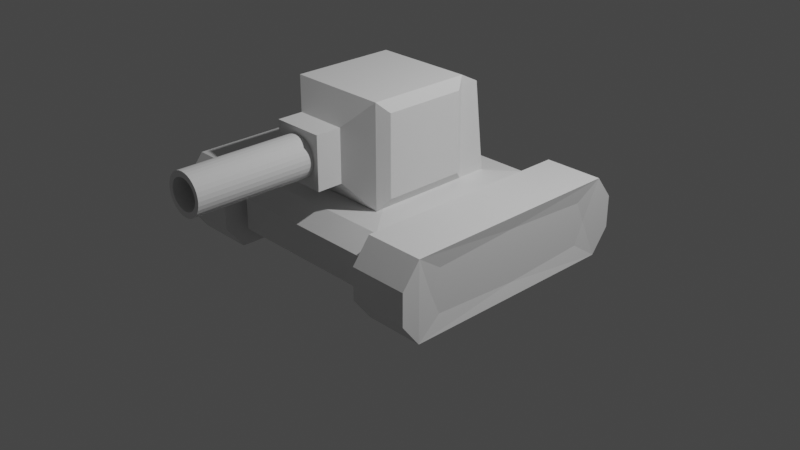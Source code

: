 # Source: biotank_v1.blend  (saved by Blender 3.4.6; exported with 4.5.12 LTS)
import bpy
from mathutils import Matrix  # noqa: F401  (used for matrix-valued properties, if any)

bpy.ops.wm.read_factory_settings(use_empty=True)
scene = bpy.context.scene
scene.name = 'Scene'

# ---- collections
col_collection = bpy.data.collections.new('Collection'); scene.collection.children.link(col_collection)

# ---- materials (node trees are filled in below, after node groups)
mat_material = bpy.data.materials.new('Material')
mat_material.alpha_threshold = 0.0
mat_material.use_transparent_shadow = False
mat_material.roughness = 0.5
mat_material.line_color = (0.0, 0.0, 0.0, 1.0)

# ---- material node trees
mat_material.use_nodes = True; mat_material.node_tree.nodes.clear()
_N = mat_material.node_tree.nodes; _L = mat_material.node_tree.links
n0 = _N.new('ShaderNodeOutputMaterial'); n0.name = 'Material Output'; n0.location = (300, 300)
n1 = _N.new('ShaderNodeBsdfPrincipled'); n1.name = 'Principled BSDF'; n1.location = (10, 300)
n1.distribution = 'GGX'
n1.subsurface_method = 'RANDOM_WALK_SKIN'
n1.inputs[3].default_value = 1.45
n1.inputs[27].default_value = (0.0, 0.0, 0.0, 1.0)
n1.inputs[28].default_value = 1.0
_L.new(n1.outputs[0], n0.inputs[0])
n0.is_active_output = True

# ---- world
world_world = bpy.data.worlds.new('World'); scene.world = world_world
world_world.use_nodes = True; world_world.node_tree.nodes.clear()
_N = world_world.node_tree.nodes; _L = world_world.node_tree.links
n0 = _N.new('ShaderNodeOutputWorld'); n0.name = 'World Output'; n0.location = (300, 300)
n1 = _N.new('ShaderNodeBackground'); n1.name = 'Background'; n1.location = (10, 300)
n1.inputs[0].default_value = (0.05088, 0.05088, 0.05088, 1.0)
_L.new(n1.outputs[0], n0.inputs[0])
n0.is_active_output = True
world_world.color = (0.05088, 0.05088, 0.05088)
world_world.use_sun_shadow = False
world_world.sun_shadow_jitter_overblur = 0.0

# ---- cameras
cam_camera = bpy.data.cameras.new('Camera')
cam_camera.clip_end = 100.0
cam_camera.ortho_scale = 7.314

# ---- lights
light_light = bpy.data.lights.new('Light', 'POINT')
light_light.transmission_factor = 0.0
light_light.energy = 1000.0
light_light.shadow_soft_size = 0.1
light_light.shadow_maximum_resolution = 0.006
light_light.use_absolute_resolution = True

# ---- meshes
me_cube = bpy.data.meshes.new('Cube')
me_cube.from_pydata([(1.0, 1.0, 0.4616), (1.0, 1.0, -0.17), (1.0, -1.0, 0.4616), (1.0, -1.0, -0.17), (-1.0, 1.0, 0.4616), (-1.0, 1.0, -0.17), (-1.0, -1.0, 0.4616), (-1.0, -1.0, -0.17), (1.0, 1.221, -0.02244), (-1.0, 1.221, -0.02244), (1.0, 1.221, 0.3141), (-1.0, -1.221, -0.02244), (-1.0, -1.221, 0.3141), (1.0, -1.221, 0.3141), (1.0, -1.221, -0.02244), (-1.0, 1.221, 0.3141), (0.3893, -0.3893, 0.5281), (-0.3893, -0.3893, 0.5281), (0.3893, 0.3893, 0.5281), (-0.3893, 0.3893, 0.5281), (0.3893, -0.3893, 0.84), (-0.3893, -0.3893, 0.84), (0.3893, 0.3893, 0.84), (-0.3893, 0.3893, 0.84)], [], [(4, 6, 17, 19), (4, 0, 10, 15), (7, 6, 4, 5), (5, 1, 3, 7), (1, 0, 2, 3), (1, 5, 9, 8), (14, 13, 12, 11), (9, 15, 10, 8), (7, 3, 14, 11), (2, 6, 12, 13), (3, 2, 13, 14), (0, 1, 8, 10), (5, 4, 15, 9), (6, 7, 11, 12), (18, 19, 23, 22), (2, 0, 18, 16), (0, 4, 19, 18), (6, 2, 16, 17), (22, 23, 21, 20), (16, 18, 22, 20), (19, 17, 21, 23), (17, 16, 20, 21)])
_uv = me_cube.uv_layers.new(name='UVMap')
_uv.uv.foreach_set('vector', [0.625, 0.25, 0.625, 0.0, 0.625, 0.0, 0.625, 0.25, 0.875, 0.5, 0.625, 0.5, 0.625, 0.5, 0.875, 0.5, 0.375, 0.0, 0.625, 0.0, 0.625, 0.25, 0.375, 0.25, 0.125, 0.5, 0.375, 0.5, 0.375, 0.75, 0.125, 0.75, 0.375, 0.5, 0.625, 0.5, 0.625, 0.75, 0.375, 0.75, 0.375, 0.5, 0.125, 0.5, 0.125, 0.5, 0.375, 0.5, 0.375, 0.75, 0.625, 0.75, 0.625, 1.0, 0.375, 1.0, 0.375, 0.25, 0.625, 0.25, 0.625, 0.5, 0.375, 0.5, 0.125, 0.75, 0.375, 0.75, 0.375, 0.75, 0.125, 0.75, 0.625, 0.75, 0.875, 0.75, 0.875, 0.75, 0.625, 0.75, 0.375, 0.75, 0.625, 0.75, 0.625, 0.75, 0.375, 0.75, 0.625, 0.5, 0.375, 0.5, 0.375, 0.5, 0.625, 0.5, 0.375, 0.25, 0.625, 0.25, 0.625, 0.25, 0.375, 0.25, 0.625, 0.0, 0.375, 0.0, 0.375, 0.0, 0.625, 0.0, 0.625, 0.5, 0.875, 0.5, 0.875, 0.5, 0.625, 0.5, 0.625, 0.75, 0.625, 0.5, 0.625, 0.5, 0.625, 0.75, 0.625, 0.5, 0.875, 0.5, 0.875, 0.5, 0.625, 0.5, 0.875, 0.75, 0.625, 0.75, 0.625, 0.75, 0.875, 0.75, 0.625, 0.5, 0.875, 0.5, 0.875, 0.75, 0.625, 0.75, 0.625, 0.75, 0.625, 0.5, 0.625, 0.5, 0.625, 0.75, 0.625, 0.25, 0.625, 0.0, 0.625, 0.0, 0.625, 0.25, 0.875, 0.75, 0.625, 0.75, 0.625, 0.75, 0.875, 0.75])
me_cube.materials.append(mat_material)
me_cube.use_mirror_vertex_groups = False
me_cube.update()
me_cube_001 = bpy.data.meshes.new('Cube.001')
me_cube_001.from_pydata([(-0.9378, -0.2299, -0.379), (-0.9378, -0.2299, 0.3465), (-0.9378, 0.2299, -0.379), (-0.9378, 0.2299, 0.3465), (0.9378, -0.2299, -0.379), (0.9378, -0.2299, 0.3465), (0.9378, 0.2299, -0.379), (0.9378, 0.2299, 0.3465), (-1.212, 0.4192, -0.379), (-1.212, -0.4192, -0.379), (-1.212, -0.4192, 0.379), (-1.212, 0.4192, 0.379), (1.212, 0.4192, -0.379), (1.212, 0.4192, 0.379), (1.212, -0.4192, -0.379), (1.212, -0.4192, 0.379), (-1.404, 0.1697, -0.379), (-1.404, -0.1697, -0.379), (-1.404, -0.1697, 0.379), (-1.404, 0.1697, 0.379), (1.404, 0.1697, 0.379), (1.404, 0.1697, -0.379), (1.404, -0.1697, -0.379), (1.404, -0.1697, 0.379), (-0.9378, 0.2299, -0.6638), (-0.9378, -0.2299, -0.6638), (0.9378, 0.2299, -0.6638), (0.9378, -0.2299, -0.6638), (-1.042, -1.421e-09, 0.3465), (-1.421e-09, 0.2816, 0.3465), (1.042, -1.421e-09, 0.3465), (-1.421e-09, -0.2816, 0.3465), (-2.659e-09, -4.768e-09, 0.3465)], [], [(6, 2, 8, 12), (7, 30, 5, 15, 13), (0, 4, 14, 9), (3, 29, 7, 13, 11), (2, 6, 26, 24), (32, 28, 1, 31), (8, 9, 17, 16), (8, 11, 13, 12), (10, 11, 19, 18), (14, 15, 10, 9), (1, 28, 3, 11, 10), (5, 31, 1, 10, 15), (2, 0, 9, 8), (4, 6, 12, 14), (17, 18, 19, 16), (21, 20, 23, 22), (15, 14, 22, 23), (14, 12, 21, 22), (11, 8, 16, 19), (9, 10, 18, 17), (13, 15, 23, 20), (12, 13, 20, 21), (24, 26, 27, 25), (0, 2, 24, 25), (6, 4, 27, 26), (4, 0, 25, 27), (30, 32, 31, 5), (7, 29, 32, 30), (29, 3, 28, 32)])
_uv = me_cube_001.uv_layers.new(name='UVMap')
_uv.uv.foreach_set('vector', [0.375, 0.5, 0.125, 0.5, 0.125, 0.5, 0.375, 0.5, 0.625, 0.5, 0.625, 0.625, 0.625, 0.75, 0.625, 0.75, 0.625, 0.5, 0.125, 0.75, 0.375, 0.75, 0.375, 0.75, 0.125, 0.75, 0.875, 0.5, 0.75, 0.5, 0.625, 0.5, 0.625, 0.5, 0.875, 0.5, 0.125, 0.5, 0.375, 0.5, 0.375, 0.5, 0.125, 0.5, 0.75, 0.625, 0.875, 0.625, 0.875, 0.75, 0.75, 0.75, 0.125, 0.5, 0.125, 0.75, 0.125, 0.75, 0.125, 0.5, 0.375, 0.25, 0.625, 0.25, 0.625, 0.5, 0.375, 0.5, 0.875, 0.75, 0.875, 0.5, 0.875, 0.5, 0.875, 0.75, 0.375, 0.75, 0.625, 0.75, 0.625, 1.0, 0.375, 1.0, 0.875, 0.75, 0.875, 0.625, 0.875, 0.5, 0.875, 0.5, 0.875, 0.75, 0.625, 0.75, 0.75, 0.75, 0.875, 0.75, 0.875, 0.75, 0.625, 0.75, 0.125, 0.5, 0.125, 0.75, 0.125, 0.75, 0.125, 0.5, 0.375, 0.75, 0.375, 0.5, 0.375, 0.5, 0.375, 0.75, 0.375, 0.0, 0.625, 0.0, 0.625, 0.25, 0.375, 0.25, 0.375, 0.5, 0.625, 0.5, 0.625, 0.75, 0.375, 0.75, 0.625, 0.75, 0.375, 0.75, 0.375, 0.75, 0.625, 0.75, 0.375, 0.75, 0.375, 0.5, 0.375, 0.5, 0.375, 0.75, 0.625, 0.25, 0.375, 0.25, 0.375, 0.25, 0.625, 0.25, 0.375, 1.0, 0.625, 1.0, 0.625, 1.0, 0.375, 1.0, 0.625, 0.5, 0.625, 0.75, 0.625, 0.75, 0.625, 0.5, 0.375, 0.5, 0.625, 0.5, 0.625, 0.5, 0.375, 0.5, 0.125, 0.5, 0.375, 0.5, 0.375, 0.75, 0.125, 0.75, 0.125, 0.75, 0.125, 0.5, 0.125, 0.5, 0.125, 0.75, 0.375, 0.5, 0.375, 0.75, 0.375, 0.75, 0.375, 0.5, 0.375, 0.75, 0.125, 0.75, 0.125, 0.75, 0.375, 0.75, 0.625, 0.625, 0.75, 0.625, 0.75, 0.75, 0.625, 0.75, 0.625, 0.5, 0.75, 0.5, 0.75, 0.625, 0.625, 0.625, 0.75, 0.5, 0.875, 0.5, 0.875, 0.625, 0.75, 0.625])
me_cube_001.update()
me_cube_002 = bpy.data.meshes.new('Cube.002')
me_cube_002.from_pydata([(-0.9378, -0.2299, -0.379), (-0.9378, -0.2299, 0.3465), (-0.9378, 0.2299, -0.379), (-0.9378, 0.2299, 0.3465), (0.9378, -0.2299, -0.379), (0.9378, -0.2299, 0.3465), (0.9378, 0.2299, -0.379), (0.9378, 0.2299, 0.3465), (-1.212, 0.4192, -0.379), (-1.212, -0.4192, -0.379), (-1.212, -0.4192, 0.379), (-1.212, 0.4192, 0.379), (1.212, 0.4192, -0.379), (1.212, 0.4192, 0.379), (1.212, -0.4192, -0.379), (1.212, -0.4192, 0.379), (-1.404, 0.1697, -0.379), (-1.404, -0.1697, -0.379), (-1.404, -0.1697, 0.379), (-1.404, 0.1697, 0.379), (1.404, 0.1697, 0.379), (1.404, 0.1697, -0.379), (1.404, -0.1697, -0.379), (1.404, -0.1697, 0.379), (-0.9378, 0.2299, -0.6638), (-0.9378, -0.2299, -0.6638), (0.9378, 0.2299, -0.6638), (0.9378, -0.2299, -0.6638), (-1.042, -1.421e-09, 0.3465), (-1.421e-09, 0.2816, 0.3465), (1.042, -1.421e-09, 0.3465), (-1.421e-09, -0.2816, 0.3465), (-2.659e-09, -4.768e-09, 0.3465)], [], [(6, 2, 8, 12), (7, 30, 5, 15, 13), (0, 4, 14, 9), (3, 29, 7, 13, 11), (2, 6, 26, 24), (32, 28, 1, 31), (8, 9, 17, 16), (8, 11, 13, 12), (10, 11, 19, 18), (14, 15, 10, 9), (1, 28, 3, 11, 10), (5, 31, 1, 10, 15), (2, 0, 9, 8), (4, 6, 12, 14), (17, 18, 19, 16), (21, 20, 23, 22), (15, 14, 22, 23), (14, 12, 21, 22), (11, 8, 16, 19), (9, 10, 18, 17), (13, 15, 23, 20), (12, 13, 20, 21), (24, 26, 27, 25), (0, 2, 24, 25), (6, 4, 27, 26), (4, 0, 25, 27), (30, 32, 31, 5), (7, 29, 32, 30), (29, 3, 28, 32)])
_uv = me_cube_002.uv_layers.new(name='UVMap')
_uv.uv.foreach_set('vector', [0.375, 0.5, 0.125, 0.5, 0.125, 0.5, 0.375, 0.5, 0.625, 0.5, 0.625, 0.625, 0.625, 0.75, 0.625, 0.75, 0.625, 0.5, 0.125, 0.75, 0.375, 0.75, 0.375, 0.75, 0.125, 0.75, 0.875, 0.5, 0.75, 0.5, 0.625, 0.5, 0.625, 0.5, 0.875, 0.5, 0.125, 0.5, 0.375, 0.5, 0.375, 0.5, 0.125, 0.5, 0.75, 0.625, 0.875, 0.625, 0.875, 0.75, 0.75, 0.75, 0.125, 0.5, 0.125, 0.75, 0.125, 0.75, 0.125, 0.5, 0.375, 0.25, 0.625, 0.25, 0.625, 0.5, 0.375, 0.5, 0.875, 0.75, 0.875, 0.5, 0.875, 0.5, 0.875, 0.75, 0.375, 0.75, 0.625, 0.75, 0.625, 1.0, 0.375, 1.0, 0.875, 0.75, 0.875, 0.625, 0.875, 0.5, 0.875, 0.5, 0.875, 0.75, 0.625, 0.75, 0.75, 0.75, 0.875, 0.75, 0.875, 0.75, 0.625, 0.75, 0.125, 0.5, 0.125, 0.75, 0.125, 0.75, 0.125, 0.5, 0.375, 0.75, 0.375, 0.5, 0.375, 0.5, 0.375, 0.75, 0.375, 0.0, 0.625, 0.0, 0.625, 0.25, 0.375, 0.25, 0.375, 0.5, 0.625, 0.5, 0.625, 0.75, 0.375, 0.75, 0.625, 0.75, 0.375, 0.75, 0.375, 0.75, 0.625, 0.75, 0.375, 0.75, 0.375, 0.5, 0.375, 0.5, 0.375, 0.75, 0.625, 0.25, 0.375, 0.25, 0.375, 0.25, 0.625, 0.25, 0.375, 1.0, 0.625, 1.0, 0.625, 1.0, 0.375, 1.0, 0.625, 0.5, 0.625, 0.75, 0.625, 0.75, 0.625, 0.5, 0.375, 0.5, 0.625, 0.5, 0.625, 0.5, 0.375, 0.5, 0.125, 0.5, 0.375, 0.5, 0.375, 0.75, 0.125, 0.75, 0.125, 0.75, 0.125, 0.5, 0.125, 0.5, 0.125, 0.75, 0.375, 0.5, 0.375, 0.75, 0.375, 0.75, 0.375, 0.5, 0.375, 0.75, 0.125, 0.75, 0.125, 0.75, 0.375, 0.75, 0.625, 0.625, 0.75, 0.625, 0.75, 0.75, 0.625, 0.75, 0.625, 0.5, 0.75, 0.5, 0.75, 0.625, 0.625, 0.625, 0.75, 0.5, 0.875, 0.5, 0.875, 0.625, 0.75, 0.625])
me_cube_002.update()
me_cube_003 = bpy.data.meshes.new('Cube.003')
me_cube_003.from_pydata([(-0.2752, -0.2982, -0.1918), (-0.2752, -0.2982, 0.1918), (-0.2752, 0.1932, -0.1918), (-0.2752, 0.1932, 0.1918), (0.1964, -0.2982, -0.1918), (0.1964, -0.2982, 0.1918), (0.1964, 0.1932, -0.1918), (0.1964, 0.1932, 0.1918), (-0.3084, 0.1422, -0.152), (-0.3084, -0.2472, -0.152), (-0.3084, -0.2472, 0.152), (-0.3084, 0.1422, 0.152), (0.2296, 0.1422, 0.152), (0.2296, 0.1422, -0.152), (0.2296, -0.2472, -0.152), (0.2296, -0.2472, 0.152), (-0.1612, -0.387, -0.09911), (-0.1612, -0.387, 0.09911), (0.08244, -0.387, 0.09911), (0.08244, -0.387, -0.09911), (-0.1612, -0.5072, -0.09911), (-0.1612, -0.5072, 0.09911), (0.08244, -0.5072, 0.09911), (0.08244, -0.5072, -0.09911), (-0.0022, -0.5033, 0.07144), (-0.02014, -0.5033, 0.07584), (-0.0388, -0.5033, 0.07733), (0.01433, -0.5033, 0.06429), (0.02883, -0.5033, 0.05467), (0.04072, -0.5033, 0.04294), (0.04956, -0.5033, 0.02957), (0.055, -0.5033, 0.01506), (0.05684, -0.5033, -3.4e-05), (0.055, -0.5033, -0.01513), (0.04956, -0.5033, -0.02964), (0.04072, -0.5033, -0.04301), (0.02883, -0.5033, -0.05474), (0.01433, -0.5033, -0.06436), (-0.0022, -0.5033, -0.0715), (-0.02014, -0.5033, -0.07591), (-0.0388, -0.5033, -0.07739), (-0.05746, -0.5033, -0.07591), (-0.0754, -0.5033, -0.0715), (-0.09193, -0.5033, -0.06436), (-0.1064, -0.5033, -0.05474), (-0.1183, -0.5033, -0.04301), (-0.1272, -0.5033, -0.02964), (-0.1326, -0.5033, -0.01513), (-0.1344, -0.5033, -3.4e-05), (-0.1326, -0.5033, 0.01506), (-0.1272, -0.5033, 0.02957), (-0.1183, -0.5033, 0.04294), (-0.1064, -0.5033, 0.05467), (-0.09193, -0.5033, 0.06429), (-0.0754, -0.5033, 0.07144), (-0.05746, -0.5033, 0.07584), (-0.008881, -1.056, 0.05157), (-0.02348, -1.056, 0.05515), (-0.0388, -1.056, 0.05637), (0.004334, -1.056, 0.04585), (0.0156, -1.056, 0.03838), (0.0245, -1.056, 0.0296), (0.03083, -1.056, 0.02002), (0.03457, -1.056, 0.01006), (0.03579, -1.056, -3.401e-05), (0.03457, -1.056, -0.01013), (0.03083, -1.056, -0.02009), (0.0245, -1.056, -0.02967), (0.0156, -1.056, -0.03844), (0.004334, -1.056, -0.04592), (-0.008881, -1.056, -0.05163), (-0.02348, -1.056, -0.05522), (-0.0388, -1.056, -0.05644), (-0.05412, -1.056, -0.05522), (-0.06872, -1.056, -0.05163), (-0.08193, -1.056, -0.04592), (-0.0932, -1.056, -0.03844), (-0.1021, -1.056, -0.02967), (-0.1084, -1.056, -0.02009), (-0.1122, -1.056, -0.01013), (-0.1134, -1.056, -3.401e-05), (-0.1122, -1.056, 0.01006), (-0.1084, -1.056, 0.02002), (-0.1021, -1.056, 0.0296), (-0.0932, -1.056, 0.03838), (-0.08193, -1.056, 0.04585), (-0.06872, -1.056, 0.05157), (-0.05412, -1.056, 0.05515), (-0.0022, -1.056, 0.07144), (-0.02014, -1.056, 0.07584), (-0.0388, -1.056, 0.07733), (0.01433, -1.056, 0.06429), (0.02883, -1.056, 0.05467), (0.04072, -1.056, 0.04294), (0.04956, -1.056, 0.02957), (0.055, -1.056, 0.01506), (0.05684, -1.056, -3.4e-05), (0.055, -1.056, -0.01513), (0.04956, -1.056, -0.02964), (0.04072, -1.056, -0.04301), (0.02883, -1.056, -0.05474), (0.01433, -1.056, -0.06436), (-0.0022, -1.056, -0.0715), (-0.02014, -1.056, -0.07591), (-0.0388, -1.056, -0.07739), (-0.05746, -1.056, -0.07591), (-0.0754, -1.056, -0.0715), (-0.09193, -1.056, -0.06436), (-0.1064, -1.056, -0.05474), (-0.1183, -1.056, -0.04301), (-0.1272, -1.056, -0.02964), (-0.1326, -1.056, -0.01513), (-0.1344, -1.056, -3.4e-05), (-0.1326, -1.056, 0.01506), (-0.1272, -1.056, 0.02957), (-0.1183, -1.056, 0.04294), (-0.1064, -1.056, 0.05467), (-0.09193, -1.056, 0.06429), (-0.0754, -1.056, 0.07144), (-0.05746, -1.056, 0.07584), (-0.01058, -0.7192, 0.04864), (-0.02435, -0.7192, 0.05202), (-0.0388, -0.7192, 0.05317), (0.001889, -0.7192, 0.04325), (0.01251, -0.7192, 0.0362), (0.02091, -0.7192, 0.02792), (0.02688, -0.7192, 0.01889), (0.03041, -0.7192, 0.009486), (0.03157, -0.7192, -3.396e-05), (0.03041, -0.7192, -0.009554), (0.02688, -0.7192, -0.01895), (0.02091, -0.7192, -0.02799), (0.01251, -0.7192, -0.03627), (0.001889, -0.7192, -0.04332), (-0.01058, -0.7192, -0.04871), (-0.02435, -0.7192, -0.05209), (-0.0388, -0.7192, -0.05324), (-0.05325, -0.7192, -0.05209), (-0.06702, -0.7192, -0.04871), (-0.07949, -0.7192, -0.04332), (-0.09011, -0.7192, -0.03627), (-0.09851, -0.7192, -0.02799), (-0.1045, -0.7192, -0.01895), (-0.108, -0.7192, -0.009554), (-0.1092, -0.7192, -3.396e-05), (-0.108, -0.7192, 0.009486), (-0.1045, -0.7192, 0.01889), (-0.09851, -0.7192, 0.02792), (-0.09011, -0.7192, 0.0362), (-0.07949, -0.7192, 0.04325), (-0.06702, -0.7192, 0.04864), (-0.05325, -0.7192, 0.05202), (-0.2752, 0.2839, 0.1538), (-0.2752, 0.3353, -0.1918), (0.1964, 0.3353, -0.1918), (0.1964, 0.2839, 0.1538)], [], [(3, 2, 8, 11), (6, 2, 153, 154), (4, 6, 13, 14), (1, 0, 16, 17), (2, 6, 4, 0), (7, 3, 1, 5), (9, 10, 11, 8), (13, 12, 15, 14), (0, 1, 10, 9), (7, 5, 15, 12), (6, 7, 12, 13), (1, 3, 11, 10), (2, 0, 9, 8), (5, 4, 14, 15), (19, 18, 22, 23), (0, 4, 19, 16), (5, 1, 17, 18), (4, 5, 18, 19), (23, 22, 21, 20), (16, 19, 23, 20), (17, 16, 20, 21), (18, 17, 21, 22), (32, 31, 95, 96), (43, 42, 106, 107), (54, 53, 117, 118), (30, 29, 93, 94), (51, 50, 114, 115), (35, 34, 98, 99), (46, 45, 109, 110), (38, 37, 101, 102), (49, 48, 112, 113), (27, 24, 88, 91), (33, 32, 96, 97), (44, 43, 107, 108), (41, 40, 104, 105), (25, 26, 90, 89), (28, 27, 91, 92), (36, 35, 99, 100), (55, 54, 118, 119), (47, 46, 110, 111), (31, 30, 94, 95), (39, 38, 102, 103), (52, 51, 115, 116), (24, 25, 89, 88), (50, 49, 113, 114), (42, 41, 105, 106), (34, 33, 97, 98), (53, 52, 116, 117), (45, 44, 108, 109), (29, 28, 92, 93), (37, 36, 100, 101), (26, 55, 119, 90), (48, 47, 111, 112), (40, 39, 103, 104), (24, 27, 28, 29, 30, 31, 32, 33, 34, 35, 36, 37, 38, 39, 40, 41, 42, 43, 44, 45, 46, 47, 48, 49, 50, 51, 52, 53, 54, 55, 26, 25), (83, 82, 146, 147), (57, 56, 88, 89), (58, 57, 89, 90), (56, 59, 91, 88), (59, 60, 92, 91), (60, 61, 93, 92), (61, 62, 94, 93), (62, 63, 95, 94), (63, 64, 96, 95), (64, 65, 97, 96), (65, 66, 98, 97), (66, 67, 99, 98), (67, 68, 100, 99), (68, 69, 101, 100), (69, 70, 102, 101), (70, 71, 103, 102), (71, 72, 104, 103), (72, 73, 105, 104), (73, 74, 106, 105), (74, 75, 107, 106), (75, 76, 108, 107), (76, 77, 109, 108), (77, 78, 110, 109), (78, 79, 111, 110), (79, 80, 112, 111), (80, 81, 113, 112), (81, 82, 114, 113), (82, 83, 115, 114), (83, 84, 116, 115), (84, 85, 117, 116), (85, 86, 118, 117), (86, 87, 119, 118), (87, 58, 90, 119), (123, 120, 121, 122, 151, 150, 149, 148, 147, 146, 145, 144, 143, 142, 141, 140, 139, 138, 137, 136, 135, 134, 133, 132, 131, 130, 129, 128, 127, 126, 125, 124), (70, 69, 133, 134), (56, 57, 121, 120), (84, 83, 147, 148), (71, 70, 134, 135), (57, 58, 122, 121), (85, 84, 148, 149), (72, 71, 135, 136), (59, 56, 120, 123), (86, 85, 149, 150), (73, 72, 136, 137), (60, 59, 123, 124), (87, 86, 150, 151), (74, 73, 137, 138), (61, 60, 124, 125), (58, 87, 151, 122), (75, 74, 138, 139), (62, 61, 125, 126), (76, 75, 139, 140), (63, 62, 126, 127), (77, 76, 140, 141), (64, 63, 127, 128), (78, 77, 141, 142), (65, 64, 128, 129), (79, 78, 142, 143), (66, 65, 129, 130), (80, 79, 143, 144), (67, 66, 130, 131), (81, 80, 144, 145), (68, 67, 131, 132), (82, 81, 145, 146), (69, 68, 132, 133), (153, 152, 155, 154), (3, 7, 155, 152), (2, 3, 152, 153), (7, 6, 154, 155)])
_uv = me_cube_003.uv_layers.new(name='UVMap')
_uv.uv.foreach_set('vector', [0.625, 0.25, 0.375, 0.25, 0.375, 0.25, 0.625, 0.25, 0.375, 0.5, 0.125, 0.5, 0.125, 0.5, 0.375, 0.5, 0.375, 0.75, 0.375, 0.5, 0.375, 0.5, 0.375, 0.75, 0.625, 1.0, 0.375, 1.0, 0.375, 1.0, 0.625, 1.0, 0.125, 0.5, 0.375, 0.5, 0.375, 0.75, 0.125, 0.75, 0.625, 0.5, 0.875, 0.5, 0.875, 0.75, 0.625, 0.75, 0.375, 0.0, 0.625, 0.0, 0.625, 0.25, 0.375, 0.25, 0.375, 0.5, 0.625, 0.5, 0.625, 0.75, 0.375, 0.75, 0.375, 1.0, 0.625, 1.0, 0.625, 1.0, 0.375, 1.0, 0.625, 0.5, 0.625, 0.75, 0.625, 0.75, 0.625, 0.5, 0.375, 0.5, 0.625, 0.5, 0.625, 0.5, 0.375, 0.5, 0.875, 0.75, 0.875, 0.5, 0.875, 0.5, 0.875, 0.75, 0.125, 0.5, 0.125, 0.75, 0.125, 0.75, 0.125, 0.5, 0.625, 0.75, 0.375, 0.75, 0.375, 0.75, 0.625, 0.75, 0.375, 0.75, 0.625, 0.75, 0.625, 0.75, 0.375, 0.75, 0.125, 0.75, 0.375, 0.75, 0.375, 0.75, 0.125, 0.75, 0.625, 0.75, 0.875, 0.75, 0.875, 0.75, 0.625, 0.75, 0.375, 0.75, 0.625, 0.75, 0.625, 0.75, 0.375, 0.75, 0.375, 0.75, 0.625, 0.75, 0.625, 1.0, 0.375, 1.0, 0.125, 0.75, 0.375, 0.75, 0.375, 0.75, 0.125, 0.75, 0.625, 1.0, 0.375, 1.0, 0.375, 1.0, 0.625, 1.0, 0.625, 0.75, 0.875, 0.75, 0.875, 0.75, 0.625, 0.75, 0.5, 0.625, 0.5312, 0.625, 0.5312, 0.625, 0.5, 0.625, 0.1563, 0.625, 0.1875, 0.625, 0.1875, 0.625, 0.1563, 0.625, 0.8125, 0.625, 0.8438, 0.625, 0.8438, 0.625, 0.8125, 0.625, 0.5625, 0.625, 0.5938, 0.625, 0.5938, 0.625, 0.5625, 0.625, 0.9062, 0.625, 0.9375, 0.625, 0.9375, 0.625, 0.9062, 0.625, 0.4062, 0.625, 0.4375, 0.625, 0.4375, 0.625, 0.4062, 0.625, 0.0625, 0.625, 0.09375, 0.625, 0.09375, 0.625, 0.0625, 0.625, 0.3125, 0.625, 0.3438, 0.625, 0.3438, 0.625, 0.3125, 0.625, 0.9688, 0.625, 1.0, 0.625, 1.0, 0.625, 0.9688, 0.625, 0.6562, 0.625, 0.6875, 0.625, 0.6875, 0.625, 0.6562, 0.625, 0.4688, 0.625, 0.5, 0.625, 0.5, 0.625, 0.4688, 0.625, 0.125, 0.625, 0.1563, 0.625, 0.1563, 0.625, 0.125, 0.625, 0.2188, 0.625, 0.25, 0.625, 0.25, 0.625, 0.2188, 0.625, 0.7188, 0.625, 0.75, 0.625, 0.75, 0.625, 0.7188, 0.625, 0.625, 0.625, 0.6562, 0.625, 0.6562, 0.625, 0.625, 0.625, 0.375, 0.625, 0.4062, 0.625, 0.4062, 0.625, 0.375, 0.625, 0.7812, 0.625, 0.8125, 0.625, 0.8125, 0.625, 0.7812, 0.625, 0.03125, 0.625, 0.0625, 0.625, 0.0625, 0.625, 0.03125, 0.625, 0.5312, 0.625, 0.5625, 0.625, 0.5625, 0.625, 0.5312, 0.625, 0.2812, 0.625, 0.3125, 0.625, 0.3125, 0.625, 0.2812, 0.625, 0.875, 0.625, 0.9062, 0.625, 0.9062, 0.625, 0.875, 0.625, 0.6875, 0.625, 0.7188, 0.625, 0.7188, 0.625, 0.6875, 0.625, 0.9375, 0.625, 0.9688, 0.625, 0.9688, 0.625, 0.9375, 0.625, 0.1875, 0.625, 0.2188, 0.625, 0.2188, 0.625, 0.1875, 0.625, 0.4375, 0.625, 0.4688, 0.625, 0.4688, 0.625, 0.4375, 0.625, 0.8438, 0.625, 0.875, 0.625, 0.875, 0.625, 0.8438, 0.625, 0.09375, 0.625, 0.125, 0.625, 0.125, 0.625, 0.09375, 0.625, 0.5938, 0.625, 0.625, 0.625, 0.625, 0.625, 0.5938, 0.625, 0.3438, 0.625, 0.375, 0.625, 0.375, 0.625, 0.3438, 0.625, 0.75, 0.625, 0.7812, 0.625, 0.7812, 0.625, 0.75, 0.625, 0.0, 0.625, 0.03125, 0.625, 0.03125, 0.625, 0.0, 0.625, 0.25, 0.625, 0.2812, 0.625, 0.2812, 0.625, 0.25, 0.625, 0.6875, 0.625, 0.6562, 0.625, 0.625, 0.625, 0.5938, 0.625, 0.5625, 0.625, 0.5312, 0.625, 0.5, 0.625, 0.4688, 0.625, 0.4375, 0.625, 0.4062, 0.625, 0.375, 0.625, 0.3438, 0.625, 0.3125, 0.625, 0.2812, 0.625, 0.25, 0.625, 0.2188, 0.625, 0.1875, 0.625, 0.1563, 0.625, 0.125, 0.625, 0.09375, 0.625, 0.0625, 0.625, 0.03125, 0.625, 1.0, 0.625, 0.9688, 0.625, 0.9375, 0.625, 0.9062, 0.625, 0.875, 0.625, 0.8438, 0.625, 0.8125, 0.625, 0.7812, 0.625, 0.75, 0.625, 0.7188, 0.625, 0.7418, 0.625, 0.6946, 0.625, 0.6946, 0.625, 0.7418, 0.625, 0.664, 0.625, 0.6399, 0.625, 0.6875, 0.625, 0.7188, 0.625, 0.6874, 0.625, 0.664, 0.625, 0.7188, 0.625, 0.75, 0.625, 0.6399, 0.625, 0.6154, 0.625, 0.6562, 0.625, 0.6875, 0.625, 0.6154, 0.625, 0.5909, 0.625, 0.625, 0.625, 0.6562, 0.625, 0.5909, 0.625, 0.5669, 0.625, 0.5938, 0.625, 0.625, 0.625, 0.5669, 0.625, 0.5434, 0.625, 0.5625, 0.625, 0.5938, 0.625, 0.5434, 0.625, 0.5206, 0.625, 0.5312, 0.625, 0.5625, 0.625, 0.5206, 0.625, 0.4983, 0.625, 0.5, 0.625, 0.5312, 0.625, 0.4983, 0.625, 0.4758, 0.625, 0.4688, 0.625, 0.5, 0.625, 0.4758, 0.625, 0.4529, 0.625, 0.4375, 0.625, 0.4688, 0.625, 0.4529, 0.625, 0.4292, 0.625, 0.4062, 0.625, 0.4375, 0.625, 0.4292, 0.625, 0.4048, 0.625, 0.375, 0.625, 0.4062, 0.625, 0.4048, 0.625, 0.3799, 0.625, 0.3438, 0.625, 0.375, 0.625, 0.3799, 0.625, 0.3547, 0.625, 0.3125, 0.625, 0.3438, 0.625, 0.3547, 0.625, 0.3296, 0.625, 0.2812, 0.625, 0.3125, 0.625, 0.3296, 0.625, 0.3049, 0.625, 0.25, 0.625, 0.2812, 0.625, 0.3049, 0.625, 0.2812, 0.625, 0.2188, 0.625, 0.25, 0.625, 0.2812, 0.625, 0.259, 0.625, 0.1875, 0.625, 0.2188, 0.625, 0.259, 0.625, 0.2393, 0.625, 0.1563, 0.625, 0.1875, 0.625, 0.2393, 0.625, 0.2241, 0.625, 0.125, 0.625, 0.1563, 0.625, 0.2241, 0.625, 0.217, 0.625, 0.09375, 0.625, 0.125, 0.625, 0.217, 0.625, 0.2261, 0.625, 0.0625, 0.625, 0.09375, 0.625, 0.2261, 0.625, 0.2715, 0.625, 0.03125, 0.625, 0.0625, 0.625, 0.2715, 0.625, 0.3912, 0.625, 0.0, 0.625, 0.03125, 0.625, 0.3912, 0.625, 0.5704, 0.625, 0.9688, 0.625, 0.0, 0.625, 0.5704, 0.625, 0.6946, 0.625, 0.9375, 0.625, 0.9688, 0.625, 0.6946, 0.625, 0.7418, 0.625, 0.9062, 0.625, 0.9375, 0.625, 0.7418, 0.625, 0.7511, 0.625, 0.875, 0.625, 0.9062, 0.625, 0.7511, 0.625, 0.7439, 0.625, 0.8438, 0.625, 0.875, 0.625, 0.7439, 0.625, 0.7287, 0.625, 0.8125, 0.625, 0.8438, 0.625, 0.7287, 0.625, 0.7093, 0.625, 0.7812, 0.625, 0.8125, 0.625, 0.7093, 0.625, 0.6874, 0.625, 0.75, 0.625, 0.7812, 0.625, 0.6154, 0.625, 0.6399, 0.625, 0.664, 0.625, 0.6874, 0.625, 0.7093, 0.625, 0.7287, 0.625, 0.7439, 0.625, 0.7511, 0.625, 0.7418, 0.625, 0.6946, 0.625, 0.5704, 0.625, 0.3912, 0.625, 0.2715, 0.625, 0.2261, 0.625, 0.217, 0.625, 0.2241, 0.625, 0.2393, 0.625, 0.259, 0.625, 0.2812, 0.625, 0.3049, 0.625, 0.3296, 0.625, 0.3547, 0.625, 0.3799, 0.625, 0.4048, 0.625, 0.4292, 0.625, 0.4529, 0.625, 0.4758, 0.625, 0.4983, 0.625, 0.5206, 0.625, 0.5434, 0.625, 0.5669, 0.625, 0.5909, 0.625, 0.3547, 0.625, 0.3799, 0.625, 0.3799, 0.625, 0.3547, 0.625, 0.6399, 0.625, 0.664, 0.625, 0.664, 0.625, 0.6399, 0.625, 0.7511, 0.625, 0.7418, 0.625, 0.7418, 0.625, 0.7511, 0.625, 0.3296, 0.625, 0.3547, 0.625, 0.3547, 0.625, 0.3296, 0.625, 0.664, 0.625, 0.6874, 0.625, 0.6874, 0.625, 0.664, 0.625, 0.7439, 0.625, 0.7511, 0.625, 0.7511, 0.625, 0.7439, 0.625, 0.3049, 0.625, 0.3296, 0.625, 0.3296, 0.625, 0.3049, 0.625, 0.6154, 0.625, 0.6399, 0.625, 0.6399, 0.625, 0.6154, 0.625, 0.7287, 0.625, 0.7439, 0.625, 0.7439, 0.625, 0.7287, 0.625, 0.2812, 0.625, 0.3049, 0.625, 0.3049, 0.625, 0.2812, 0.625, 0.5909, 0.625, 0.6154, 0.625, 0.6154, 0.625, 0.5909, 0.625, 0.7093, 0.625, 0.7287, 0.625, 0.7287, 0.625, 0.7093, 0.625, 0.259, 0.625, 0.2812, 0.625, 0.2812, 0.625, 0.259, 0.625, 0.5669, 0.625, 0.5909, 0.625, 0.5909, 0.625, 0.5669, 0.625, 0.6874, 0.625, 0.7093, 0.625, 0.7093, 0.625, 0.6874, 0.625, 0.2393, 0.625, 0.259, 0.625, 0.259, 0.625, 0.2393, 0.625, 0.5434, 0.625, 0.5669, 0.625, 0.5669, 0.625, 0.5434, 0.625, 0.2241, 0.625, 0.2393, 0.625, 0.2393, 0.625, 0.2241, 0.625, 0.5206, 0.625, 0.5434, 0.625, 0.5434, 0.625, 0.5206, 0.625, 0.217, 0.625, 0.2241, 0.625, 0.2241, 0.625, 0.217, 0.625, 0.4983, 0.625, 0.5206, 0.625, 0.5206, 0.625, 0.4983, 0.625, 0.2261, 0.625, 0.217, 0.625, 0.217, 0.625, 0.2261, 0.625, 0.4758, 0.625, 0.4983, 0.625, 0.4983, 0.625, 0.4758, 0.625, 0.2715, 0.625, 0.2261, 0.625, 0.2261, 0.625, 0.2715, 0.625, 0.4529, 0.625, 0.4758, 0.625, 0.4758, 0.625, 0.4529, 0.625, 0.3912, 0.625, 0.2715, 0.625, 0.2715, 0.625, 0.3912, 0.625, 0.4292, 0.625, 0.4529, 0.625, 0.4529, 0.625, 0.4292, 0.625, 0.5704, 0.625, 0.3912, 0.625, 0.3912, 0.625, 0.5704, 0.625, 0.4048, 0.625, 0.4292, 0.625, 0.4292, 0.625, 0.4048, 0.625, 0.6946, 0.625, 0.5704, 0.625, 0.5704, 0.625, 0.6946, 0.625, 0.3799, 0.625, 0.4048, 0.625, 0.4048, 0.625, 0.3799, 0.625, 0.375, 0.25, 0.625, 0.25, 0.625, 0.5, 0.375, 0.5, 0.875, 0.5, 0.625, 0.5, 0.625, 0.5, 0.875, 0.5, 0.375, 0.25, 0.625, 0.25, 0.625, 0.25, 0.375, 0.25, 0.625, 0.5, 0.375, 0.5, 0.375, 0.5, 0.625, 0.5])
me_cube_003.update()

# ---- objects
ob_cube = bpy.data.objects.new('Cube', me_cube)
ob_light = bpy.data.objects.new('Light', light_light)
ob_camera = bpy.data.objects.new('Camera', cam_camera)
ob_cube_001 = bpy.data.objects.new('Cube.001', me_cube_001)
ob_cube_002 = bpy.data.objects.new('Cube.002', me_cube_002)
ob_cube_003 = bpy.data.objects.new('Cube.003', me_cube_003)

# ---- transforms, parenting, visibility, modifiers, constraints
ob_cube.location = (-0.06653, 0.0, 0.0)
ob_cube.scale = (0.8323, 1.0, 1.0)
ob_cube.lock_rotations_4d = False
ob_cube.empty_display_type = 'ARROWS'
ob_cube.lineart.crease_threshold = 0.0
ob_light.location = (4.076, 1.005, 5.904)
ob_light.rotation_euler = (0.6503, 0.05522, 1.866)
ob_light.lock_rotations_4d = False
ob_light.empty_display_type = 'ARROWS'
ob_light.color = (0.0, 0.0, 0.0, 0.0)
ob_light.lineart.crease_threshold = 0.0
ob_camera.location = (7.359, -6.926, 4.958)
ob_camera.rotation_euler = (1.109, 0.0, 0.8149)
ob_camera.lock_rotations_4d = False
ob_camera.empty_display_type = 'ARROWS'
ob_camera.color = (0.0, 0.0, 0.0, 0.0)
ob_camera.display_type = 'WIRE'
ob_camera.lineart.crease_threshold = 0.0
ob_cube_001.location = (-1.348, 0.009454, 0.1513)
ob_cube_001.rotation_euler = (1.571, -0.0, -1.571)
ob_cube_001.scale = (1.0, 1.0, 0.8323)
ob_cube_002.location = (1.209, 0.009454, 0.1513)
ob_cube_002.rotation_euler = (1.571, -0.0, 1.571)
ob_cube_002.scale = (1.0, 1.0, 0.8323)
ob_cube_003.location = (0.03816, -0.06937, 1.028)
ob_cube_003.scale = (2.244, 2.244, 2.774)

# ---- collection membership
col_collection.objects.link(ob_cube)
col_collection.objects.link(ob_light)
col_collection.objects.link(ob_camera)
col_collection.objects.link(ob_cube_001)
col_collection.objects.link(ob_cube_002)
col_collection.objects.link(ob_cube_003)

# ---- scene / render settings (as saved in the file)
scene.camera = ob_camera
scene.frame_start = 1; scene.frame_end = 250; scene.frame_set(1)
scene.render.engine = 'BLENDER_EEVEE_NEXT'
scene.cycles.sampling_pattern = 'TABULATED_SOBOL'
scene.cycles.use_light_tree = False
scene.view_settings.view_transform = 'Filmic'
bpy.context.view_layer.update()
